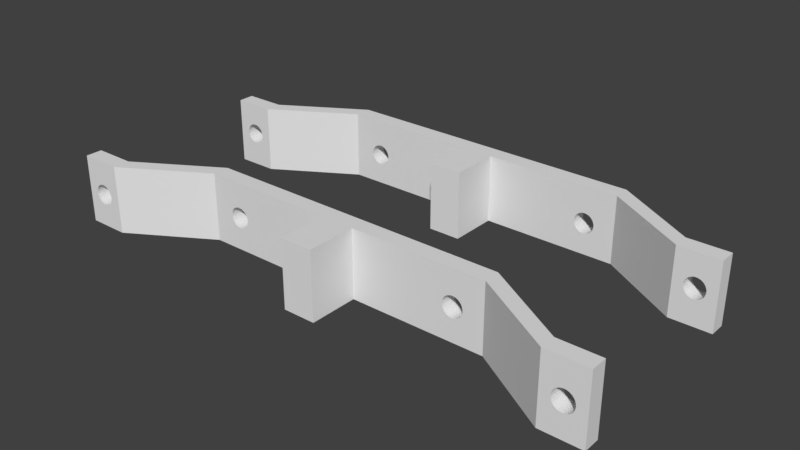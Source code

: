 # Source: Part2.blend  (saved by Blender 2.79.0; exported with 4.5.12 LTS)
import bpy
from mathutils import Matrix  # noqa: F401  (used for matrix-valued properties, if any)

bpy.ops.wm.read_factory_settings(use_empty=True)
scene = bpy.context.scene
scene.name = 'Scene'

# ---- collections
col_collection_2 = bpy.data.collections.new('Collection 2'); scene.collection.children.link(col_collection_2)

# ---- world
world_world = bpy.data.worlds.new('World'); scene.world = world_world
world_world.color = (0.05088, 0.05088, 0.05088)
world_world.use_sun_shadow = False
world_world.sun_shadow_jitter_overblur = 0.0
world_world.cycles.sampling_method = 'MANUAL'

# ---- meshes
me_cube_001 = bpy.data.meshes.new('Cube.001')
me_cube_001.from_pydata([(-1.85, -0.7936, 0.01737), (-1.85, -0.9936, 0.01737), (-1.85, 1.594, 0.8301), (-1.85, 1.394, 0.8301), (1.85, -0.7936, 0.01737), (1.85, -0.9936, 0.01737), (1.85, 1.594, 0.8301), (1.85, 1.394, 0.8301), (-2.85, 0.9936, 0.8301), (-2.85, -1.394, 0.01737), (-2.85, -1.594, 0.01737), (-2.85, 0.7936, 0.8301), (-3.35, 0.9936, 0.8301), (-3.35, -1.394, 0.01737), (-3.35, -1.594, 0.01737), (-3.35, 0.7936, 0.8301), (2.85, 0.7936, 0.8301), (2.85, 0.9936, 0.8301), (2.85, -1.394, 0.01737), (2.85, -1.594, 0.01737), (3.35, 0.7936, 0.8301), (3.35, 0.9936, 0.8301), (3.35, -1.394, 0.01737), (3.35, -1.594, 0.01737), (-1.85, 1.594, 3.278e-07), (-1.85, -0.7936, 0.8475), (-1.85, -0.9936, 0.8475), (-1.85, 1.394, 2.682e-07), (1.85, -0.7936, 0.8475), (1.85, 1.594, 3.278e-07), (1.85, 1.394, 2.682e-07), (1.85, -0.9936, 0.8475), (-2.85, 0.9936, 2.682e-07), (-2.85, -1.394, 0.8475), (-2.85, -1.594, 0.8475), (-2.85, 0.7936, 2.682e-07), (-3.35, 0.9936, 2.682e-07), (-3.35, -1.394, 0.8475), (-3.35, -1.594, 0.8475), (-3.35, 0.7936, 2.682e-07), (2.85, -1.394, 0.8475), (2.85, 0.9936, 2.682e-07), (2.85, 0.7936, 2.682e-07), (2.85, -1.594, 0.8475), (3.35, -1.394, 0.8475), (3.35, 0.9936, 2.682e-07), (3.35, 0.7936, 2.682e-07), (3.35, -1.594, 0.8475), (0.2, 1.594, 0.8301), (-0.2, 1.594, 0.8301), (-0.2, 1.394, 0.8301), (0.2, 1.394, 0.8301), (-0.2, 1.394, 2.682e-07), (0.2, 1.394, 2.682e-07), (0.2, 1.594, 3.278e-07), (-0.2, 1.594, 3.278e-07), (-0.2, -0.7936, 0.01737), (0.2, -0.7936, 0.01737), (0.2, -0.9936, 0.01737), (-0.2, -0.9936, 0.01737), (-0.2, -0.9936, 0.8475), (0.2, -0.9936, 0.8475), (0.2, -0.7936, 0.8475), (-0.2, -0.7936, 0.8475), (-0.2, 0.7936, 0.8301), (-0.2, 0.7936, 2.682e-07), (0.2, 0.7936, 0.8301), (0.2, 0.7936, 2.682e-07), (0.2, -1.594, 0.01737), (-0.2, -1.594, 0.01737), (-0.2, -1.594, 0.8475), (0.2, -1.594, 0.8475), (3.204, 0.7936, 0.3607), (3.204, 0.9936, 0.3607), (3.1, 0.7936, 0.5551), (3.1, 0.9936, 0.5551), (3.076, 0.7936, 0.5527), (3.076, 0.9936, 0.5527), (3.052, 0.7936, 0.5456), (3.052, 0.9936, 0.5456), (2.985, 0.7936, 0.3823), (2.985, 0.9936, 0.3823), (2.996, 0.7936, 0.3607), (2.996, 0.9936, 0.3607), (2.977, 0.7936, 0.4057), (2.977, 0.9936, 0.4057), (3.012, 0.7936, 0.3417), (3.012, 0.9936, 0.3417), (3.076, 0.7936, 0.3075), (3.076, 0.9936, 0.3075), (3.1, 0.7936, 0.3051), (3.1, 0.9936, 0.3051), (3.052, 0.7936, 0.3146), (3.052, 0.9936, 0.3146), (3.223, 0.7936, 0.4545), (3.223, 0.9936, 0.4545), (3.169, 0.7936, 0.534), (3.169, 0.9936, 0.534), (3.225, 0.7936, 0.4301), (3.225, 0.9936, 0.4301), (3.215, 0.7936, 0.4779), (3.215, 0.9936, 0.4779), (3.124, 0.7936, 0.3075), (3.124, 0.9936, 0.3075), (3.012, 0.7936, 0.5185), (3.012, 0.9936, 0.5185), (3.031, 0.7936, 0.534), (3.031, 0.9936, 0.534), (2.996, 0.7936, 0.4995), (2.996, 0.9936, 0.4995), (3.223, 0.7936, 0.4057), (3.223, 0.9936, 0.4057), (3.169, 0.7936, 0.3262), (3.169, 0.9936, 0.3262), (3.188, 0.7936, 0.3417), (3.188, 0.9936, 0.3417), (3.215, 0.7936, 0.3823), (3.215, 0.9936, 0.3823), (2.975, 0.7936, 0.4301), (2.975, 0.9936, 0.4301), (3.031, 0.7936, 0.3262), (3.031, 0.9936, 0.3262), (2.977, 0.7936, 0.4545), (2.977, 0.9936, 0.4545), (3.188, 0.7936, 0.5185), (3.188, 0.9936, 0.5185), (3.148, 0.7936, 0.3146), (3.148, 0.9936, 0.3146), (3.204, 0.7936, 0.4995), (3.204, 0.9936, 0.4995), (2.985, 0.7936, 0.4779), (2.985, 0.9936, 0.4779), (3.148, 0.7936, 0.5456), (3.148, 0.9936, 0.5456), (3.124, 0.7936, 0.5527), (3.124, 0.9936, 0.5527), (-2.996, 0.7936, 0.3607), (-2.996, 0.9936, 0.3607), (-3.1, 0.7936, 0.5551), (-3.1, 0.9936, 0.5551), (-3.124, 0.7936, 0.5527), (-3.124, 0.9936, 0.5527), (-3.148, 0.7936, 0.5456), (-3.148, 0.9936, 0.5456), (-3.215, 0.7936, 0.3823), (-3.215, 0.9936, 0.3823), (-3.204, 0.7936, 0.3607), (-3.204, 0.9936, 0.3607), (-3.223, 0.7936, 0.4057), (-3.223, 0.9936, 0.4057), (-3.188, 0.7936, 0.3417), (-3.188, 0.9936, 0.3417), (-3.124, 0.7936, 0.3075), (-3.124, 0.9936, 0.3075), (-3.1, 0.7936, 0.3051), (-3.1, 0.9936, 0.3051), (-3.148, 0.7936, 0.3146), (-3.148, 0.9936, 0.3146), (-2.977, 0.7936, 0.4545), (-2.977, 0.9936, 0.4545), (-3.031, 0.7936, 0.534), (-3.031, 0.9936, 0.534), (-2.975, 0.7936, 0.4301), (-2.975, 0.9936, 0.4301), (-2.985, 0.7936, 0.4779), (-2.985, 0.9936, 0.4779), (-3.076, 0.7936, 0.3075), (-3.076, 0.9936, 0.3075), (-3.188, 0.7936, 0.5185), (-3.188, 0.9936, 0.5185), (-3.169, 0.7936, 0.534), (-3.169, 0.9936, 0.534), (-3.204, 0.7936, 0.4995), (-3.204, 0.9936, 0.4995), (-2.977, 0.7936, 0.4057), (-2.977, 0.9936, 0.4057), (-3.031, 0.7936, 0.3262), (-3.031, 0.9936, 0.3262), (-3.012, 0.7936, 0.3417), (-3.012, 0.9936, 0.3417), (-2.985, 0.7936, 0.3823), (-2.985, 0.9936, 0.3823), (-3.225, 0.7936, 0.4301), (-3.225, 0.9936, 0.4301), (-3.169, 0.7936, 0.3262), (-3.169, 0.9936, 0.3262), (-3.223, 0.7936, 0.4545), (-3.223, 0.9936, 0.4545), (-3.012, 0.7936, 0.5185), (-3.012, 0.9936, 0.5185), (-3.052, 0.7936, 0.3146), (-3.052, 0.9936, 0.3146), (-2.996, 0.7936, 0.4995), (-2.996, 0.9936, 0.4995), (-3.215, 0.7936, 0.4779), (-3.215, 0.9936, 0.4779), (-3.052, 0.7936, 0.5456), (-3.052, 0.9936, 0.5456), (-3.076, 0.7936, 0.5527), (-3.076, 0.9936, 0.5527), (-2.996, -1.394, 0.3538), (-2.996, -1.594, 0.3538), (-3.1, -1.394, 0.5483), (-3.1, -1.594, 0.5483), (-3.124, -1.394, 0.5459), (-3.124, -1.594, 0.5459), (-3.148, -1.394, 0.5388), (-3.148, -1.594, 0.5388), (-3.215, -1.394, 0.3755), (-3.215, -1.594, 0.3755), (-3.204, -1.394, 0.3538), (-3.204, -1.594, 0.3538), (-3.223, -1.394, 0.3989), (-3.223, -1.594, 0.3989), (-3.188, -1.394, 0.3349), (-3.188, -1.594, 0.3349), (-3.124, -1.394, 0.3007), (-3.124, -1.594, 0.3007), (-3.1, -1.394, 0.2983), (-3.1, -1.594, 0.2983), (-3.148, -1.394, 0.3078), (-3.148, -1.594, 0.3078), (-2.977, -1.394, 0.4477), (-2.977, -1.594, 0.4477), (-3.031, -1.394, 0.5272), (-3.031, -1.594, 0.5272), (-2.975, -1.394, 0.4233), (-2.975, -1.594, 0.4233), (-2.985, -1.394, 0.4711), (-2.985, -1.594, 0.4711), (-3.076, -1.394, 0.3007), (-3.076, -1.594, 0.3007), (-3.188, -1.394, 0.5117), (-3.188, -1.594, 0.5117), (-3.169, -1.394, 0.5272), (-3.169, -1.594, 0.5272), (-3.204, -1.394, 0.4927), (-3.204, -1.594, 0.4927), (-2.977, -1.394, 0.3989), (-2.977, -1.594, 0.3989), (-3.031, -1.394, 0.3194), (-3.031, -1.594, 0.3194), (-3.012, -1.394, 0.3349), (-3.012, -1.594, 0.3349), (-2.985, -1.394, 0.3755), (-2.985, -1.594, 0.3755), (-3.225, -1.394, 0.4233), (-3.225, -1.594, 0.4233), (-3.169, -1.394, 0.3194), (-3.169, -1.594, 0.3194), (-3.223, -1.394, 0.4477), (-3.223, -1.594, 0.4477), (-3.012, -1.394, 0.5117), (-3.012, -1.594, 0.5117), (-3.052, -1.394, 0.3078), (-3.052, -1.594, 0.3078), (-2.996, -1.394, 0.4927), (-2.996, -1.594, 0.4927), (-3.215, -1.394, 0.4711), (-3.215, -1.594, 0.4711), (-3.052, -1.394, 0.5388), (-3.052, -1.594, 0.5388), (-3.076, -1.394, 0.5459), (-3.076, -1.594, 0.5459), (3.204, -1.394, 0.3479), (3.204, -1.594, 0.3479), (3.1, -1.394, 0.5424), (3.1, -1.594, 0.5424), (3.076, -1.394, 0.54), (3.076, -1.594, 0.54), (3.052, -1.394, 0.5329), (3.052, -1.594, 0.5329), (2.985, -1.394, 0.3695), (2.985, -1.594, 0.3695), (2.996, -1.394, 0.3479), (2.996, -1.594, 0.3479), (2.977, -1.394, 0.393), (2.977, -1.594, 0.393), (3.012, -1.394, 0.329), (3.012, -1.594, 0.329), (3.076, -1.394, 0.2948), (3.076, -1.594, 0.2948), (3.1, -1.394, 0.2924), (3.1, -1.594, 0.2924), (3.052, -1.394, 0.3019), (3.052, -1.594, 0.3019), (3.223, -1.394, 0.4418), (3.223, -1.594, 0.4418), (3.169, -1.394, 0.5213), (3.169, -1.594, 0.5213), (3.225, -1.394, 0.4174), (3.225, -1.594, 0.4174), (3.215, -1.394, 0.4652), (3.215, -1.594, 0.4652), (3.124, -1.394, 0.2948), (3.124, -1.594, 0.2948), (3.012, -1.394, 0.5058), (3.012, -1.594, 0.5058), (3.031, -1.394, 0.5213), (3.031, -1.594, 0.5213), (2.996, -1.394, 0.4868), (2.996, -1.594, 0.4868), (3.223, -1.394, 0.393), (3.223, -1.594, 0.393), (3.169, -1.394, 0.3134), (3.169, -1.594, 0.3134), (3.188, -1.394, 0.329), (3.188, -1.594, 0.329), (3.215, -1.394, 0.3695), (3.215, -1.594, 0.3695), (2.975, -1.394, 0.4174), (2.975, -1.594, 0.4174), (3.031, -1.394, 0.3134), (3.031, -1.594, 0.3134), (2.977, -1.394, 0.4418), (2.977, -1.594, 0.4418), (3.188, -1.394, 0.5058), (3.188, -1.594, 0.5058), (3.148, -1.394, 0.3019), (3.148, -1.594, 0.3019), (3.204, -1.394, 0.4868), (3.204, -1.594, 0.4868), (2.985, -1.394, 0.4652), (2.985, -1.594, 0.4652), (3.148, -1.394, 0.5329), (3.148, -1.594, 0.5329), (3.124, -1.394, 0.54), (3.124, -1.594, 0.54), (-1.371, -0.9936, 0.3479), (-1.371, -0.7936, 0.3479), (-1.475, -0.9936, 0.5424), (-1.475, -0.7936, 0.5424), (-1.499, -0.9936, 0.54), (-1.499, -0.7936, 0.54), (-1.523, -0.9936, 0.5329), (-1.523, -0.7936, 0.5329), (-1.59, -0.9936, 0.3695), (-1.59, -0.7936, 0.3695), (-1.579, -0.9936, 0.3479), (-1.579, -0.7936, 0.3479), (-1.598, -0.9936, 0.393), (-1.598, -0.7936, 0.393), (-1.563, -0.9936, 0.329), (-1.563, -0.7936, 0.329), (-1.499, -0.9936, 0.2948), (-1.499, -0.7936, 0.2948), (-1.475, -0.9936, 0.2924), (-1.475, -0.7936, 0.2924), (-1.523, -0.9936, 0.3019), (-1.523, -0.7936, 0.3019), (-1.352, -0.9936, 0.4418), (-1.352, -0.7936, 0.4418), (-1.406, -0.9936, 0.5213), (-1.406, -0.7936, 0.5213), (-1.35, -0.9936, 0.4174), (-1.35, -0.7936, 0.4174), (-1.36, -0.9936, 0.4652), (-1.36, -0.7936, 0.4652), (-1.451, -0.9936, 0.2948), (-1.451, -0.7936, 0.2948), (-1.563, -0.9936, 0.5058), (-1.563, -0.7936, 0.5058), (-1.544, -0.9936, 0.5213), (-1.544, -0.7936, 0.5213), (-1.579, -0.9936, 0.4868), (-1.579, -0.7936, 0.4868), (-1.352, -0.9936, 0.393), (-1.352, -0.7936, 0.393), (-1.406, -0.9936, 0.3134), (-1.406, -0.7936, 0.3134), (-1.387, -0.9936, 0.329), (-1.387, -0.7936, 0.329), (-1.36, -0.9936, 0.3695), (-1.36, -0.7936, 0.3695), (-1.6, -0.9936, 0.4174), (-1.6, -0.7936, 0.4174), (-1.544, -0.9936, 0.3134), (-1.544, -0.7936, 0.3134), (-1.598, -0.9936, 0.4418), (-1.598, -0.7936, 0.4418), (-1.387, -0.9936, 0.5058), (-1.387, -0.7936, 0.5058), (-1.427, -0.9936, 0.3019), (-1.427, -0.7936, 0.3019), (-1.371, -0.9936, 0.4868), (-1.371, -0.7936, 0.4868), (-1.59, -0.9936, 0.4652), (-1.59, -0.7936, 0.4652), (-1.427, -0.9936, 0.5329), (-1.427, -0.7936, 0.5329), (-1.451, -0.9936, 0.54), (-1.451, -0.7936, 0.54), (1.579, 1.394, 0.3107), (1.579, 1.594, 0.3107), (1.475, 1.394, 0.5051), (1.475, 1.594, 0.5051), (1.451, 1.394, 0.5027), (1.451, 1.594, 0.5027), (1.427, 1.394, 0.4956), (1.427, 1.594, 0.4956), (1.36, 1.394, 0.3323), (1.36, 1.594, 0.3323), (1.371, 1.394, 0.3107), (1.371, 1.594, 0.3107), (1.352, 1.394, 0.3557), (1.352, 1.594, 0.3557), (1.387, 1.394, 0.2917), (1.387, 1.594, 0.2917), (1.451, 1.394, 0.2575), (1.451, 1.594, 0.2575), (1.475, 1.394, 0.2551), (1.475, 1.594, 0.2551), (1.427, 1.394, 0.2646), (1.427, 1.594, 0.2646), (1.598, 1.394, 0.4045), (1.598, 1.594, 0.4045), (1.544, 1.394, 0.484), (1.544, 1.594, 0.484), (1.6, 1.394, 0.3801), (1.6, 1.594, 0.3801), (1.59, 1.394, 0.4279), (1.59, 1.594, 0.4279), (1.499, 1.394, 0.2575), (1.499, 1.594, 0.2575), (1.387, 1.394, 0.4685), (1.387, 1.594, 0.4685), (1.406, 1.394, 0.484), (1.406, 1.594, 0.484), (1.371, 1.394, 0.4495), (1.371, 1.594, 0.4495), (1.598, 1.394, 0.3557), (1.598, 1.594, 0.3557), (1.544, 1.394, 0.2762), (1.544, 1.594, 0.2762), (1.563, 1.394, 0.2917), (1.563, 1.594, 0.2917), (1.59, 1.394, 0.3323), (1.59, 1.594, 0.3323), (1.35, 1.394, 0.3801), (1.35, 1.594, 0.3801), (1.406, 1.394, 0.2762), (1.406, 1.594, 0.2762), (1.352, 1.394, 0.4045), (1.352, 1.594, 0.4045), (1.563, 1.394, 0.4685), (1.563, 1.594, 0.4685), (1.523, 1.394, 0.2646), (1.523, 1.594, 0.2646), (1.579, 1.394, 0.4495), (1.579, 1.594, 0.4495), (1.36, 1.394, 0.4279), (1.36, 1.594, 0.4279), (1.523, 1.394, 0.4956), (1.523, 1.594, 0.4956), (1.499, 1.394, 0.5027), (1.499, 1.594, 0.5027), (1.579, -0.7936, 0.3479), (1.579, -0.9936, 0.3479), (1.475, -0.7936, 0.5424), (1.475, -0.9936, 0.5424), (1.451, -0.7936, 0.54), (1.451, -0.9936, 0.54), (1.427, -0.7936, 0.5329), (1.427, -0.9936, 0.5329), (1.36, -0.7936, 0.3695), (1.36, -0.9936, 0.3695), (1.371, -0.7936, 0.3479), (1.371, -0.9936, 0.3479), (1.352, -0.7936, 0.393), (1.352, -0.9936, 0.393), (1.387, -0.7936, 0.329), (1.387, -0.9936, 0.329), (1.451, -0.7936, 0.2948), (1.451, -0.9936, 0.2948), (1.475, -0.7936, 0.2924), (1.475, -0.9936, 0.2924), (1.427, -0.7936, 0.3019), (1.427, -0.9936, 0.3019), (1.598, -0.7936, 0.4418), (1.598, -0.9936, 0.4418), (1.544, -0.7936, 0.5213), (1.544, -0.9936, 0.5213), (1.6, -0.7936, 0.4174), (1.6, -0.9936, 0.4174), (1.59, -0.7936, 0.4652), (1.59, -0.9936, 0.4652), (1.499, -0.7936, 0.2948), (1.499, -0.9936, 0.2948), (1.387, -0.7936, 0.5058), (1.387, -0.9936, 0.5058), (1.406, -0.7936, 0.5213), (1.406, -0.9936, 0.5213), (1.371, -0.7936, 0.4868), (1.371, -0.9936, 0.4868), (1.598, -0.7936, 0.393), (1.598, -0.9936, 0.393), (1.544, -0.7936, 0.3134), (1.544, -0.9936, 0.3134), (1.563, -0.7936, 0.329), (1.563, -0.9936, 0.329), (1.59, -0.7936, 0.3695), (1.59, -0.9936, 0.3695), (1.35, -0.7936, 0.4174), (1.35, -0.9936, 0.4174), (1.406, -0.7936, 0.3134), (1.406, -0.9936, 0.3134), (1.352, -0.7936, 0.4418), (1.352, -0.9936, 0.4418), (1.563, -0.7936, 0.5058), (1.563, -0.9936, 0.5058), (1.523, -0.7936, 0.3019), (1.523, -0.9936, 0.3019), (1.579, -0.7936, 0.4868), (1.579, -0.9936, 0.4868), (1.36, -0.7936, 0.4652), (1.36, -0.9936, 0.4652), (1.523, -0.7936, 0.5329), (1.523, -0.9936, 0.5329), (1.499, -0.7936, 0.54), (1.499, -0.9936, 0.54), (-1.371, 1.394, 0.3107), (-1.371, 1.594, 0.3107), (-1.475, 1.394, 0.5051), (-1.475, 1.594, 0.5051), (-1.499, 1.394, 0.5027), (-1.499, 1.594, 0.5027), (-1.523, 1.394, 0.4956), (-1.523, 1.594, 0.4956), (-1.59, 1.394, 0.3323), (-1.59, 1.594, 0.3323), (-1.579, 1.394, 0.3107), (-1.579, 1.594, 0.3107), (-1.598, 1.394, 0.3557), (-1.598, 1.594, 0.3557), (-1.563, 1.394, 0.2917), (-1.563, 1.594, 0.2917), (-1.499, 1.394, 0.2575), (-1.499, 1.594, 0.2575), (-1.475, 1.394, 0.2551), (-1.475, 1.594, 0.2551), (-1.523, 1.394, 0.2646), (-1.523, 1.594, 0.2646), (-1.352, 1.394, 0.4045), (-1.352, 1.594, 0.4045), (-1.406, 1.394, 0.484), (-1.406, 1.594, 0.484), (-1.35, 1.394, 0.3801), (-1.35, 1.594, 0.3801), (-1.36, 1.394, 0.4279), (-1.36, 1.594, 0.4279), (-1.451, 1.394, 0.2575), (-1.451, 1.594, 0.2575), (-1.563, 1.394, 0.4685), (-1.563, 1.594, 0.4685), (-1.544, 1.394, 0.484), (-1.544, 1.594, 0.484), (-1.579, 1.394, 0.4495), (-1.579, 1.594, 0.4495), (-1.352, 1.394, 0.3557), (-1.352, 1.594, 0.3557), (-1.406, 1.394, 0.2762), (-1.406, 1.594, 0.2762), (-1.387, 1.394, 0.2917), (-1.387, 1.594, 0.2917), (-1.36, 1.394, 0.3323), (-1.36, 1.594, 0.3323), (-1.6, 1.394, 0.3801), (-1.6, 1.594, 0.3801), (-1.544, 1.394, 0.2762), (-1.544, 1.594, 0.2762), (-1.598, 1.394, 0.4045), (-1.598, 1.594, 0.4045), (-1.387, 1.394, 0.4685), (-1.387, 1.594, 0.4685), (-1.427, 1.394, 0.2646), (-1.427, 1.594, 0.2646), (-1.371, 1.394, 0.4495), (-1.371, 1.594, 0.4495), (-1.59, 1.394, 0.4279), (-1.59, 1.594, 0.4279), (-1.427, 1.394, 0.4956), (-1.427, 1.594, 0.4956), (-1.451, 1.394, 0.5027), (-1.451, 1.594, 0.5027)], [], [(27, 3, 11, 35), (48, 51, 7, 6), (5, 4, 18, 19), (56, 59, 1, 0), (62, 28, 4, 482, 478, 484, 512, 508, 480, 516, 518, 458, 460, 462, 490, 488, 492, 514, 506, 502, 57), (60, 26, 1, 374, 378, 386, 364, 360, 362, 334, 332, 330, 390, 388, 352, 380, 384, 356, 350, 354, 59), (9, 10, 14, 13), (25, 0, 9, 33), (3, 2, 8, 11), (0, 1, 10, 9), (36, 39, 15, 12), (35, 11, 162, 174, 180, 136, 178, 176, 190, 166, 154, 152, 156, 184, 150, 146, 144, 148, 182, 15, 39), (33, 9, 226, 222, 228, 256, 252, 224, 260, 262, 202, 204, 206, 234, 232, 236, 258, 250, 246, 13, 37), (11, 8, 12, 15), (19, 18, 22, 23), (29, 6, 17, 41), (31, 5, 19, 43), (6, 7, 16, 17), (44, 47, 23, 22), (41, 17, 119, 85, 81, 83, 87, 121, 93, 89, 91, 103, 127, 113, 115, 73, 117, 111, 99, 21, 45), (43, 19, 311, 315, 323, 301, 297, 299, 271, 269, 267, 327, 325, 289, 317, 321, 293, 287, 291, 23, 47), (17, 16, 20, 21), (16, 42, 46, 20, 98, 110, 116, 72, 114, 112, 126, 102, 90, 88, 92, 120, 86, 82, 80, 84, 118), (55, 52, 27, 35, 39, 36, 32, 24), (18, 40, 44, 22, 290, 286, 292, 320, 316, 288, 324, 326, 266, 268, 270, 298, 296, 300, 322, 314, 310), (2, 49, 55, 547, 543, 549, 577, 573, 545, 581, 583, 523, 525, 527, 555, 553, 557, 579, 571, 567, 24), (21, 20, 46, 45), (60, 63, 25, 33, 37, 38, 34, 26), (7, 30, 42, 16), (42, 30, 53, 54, 29, 41, 45, 46), (4, 28, 40, 18), (54, 53, 52, 55), (8, 32, 36, 12, 183, 149, 145, 147, 151, 185, 157, 153, 155, 167, 191, 177, 179, 137, 181, 175, 163), (51, 50, 64, 66), (10, 34, 38, 14, 247, 251, 259, 237, 233, 235, 207, 205, 203, 263, 261, 225, 253, 257, 229, 223, 227), (7, 51, 53, 438, 442, 450, 428, 424, 426, 398, 396, 394, 454, 452, 416, 444, 448, 420, 414, 418, 30), (13, 14, 38, 37), (49, 48, 54, 55), (2, 24, 32, 8), (61, 62, 63, 60), (50, 3, 27, 566, 570, 578, 556, 552, 554, 526, 524, 522, 582, 580, 544, 572, 576, 548, 542, 546, 52), (49, 50, 51, 48), (48, 6, 29, 419, 415, 421, 449, 445, 417, 453, 455, 395, 397, 399, 427, 425, 429, 451, 443, 439, 54), (43, 47, 44, 40, 28, 62, 61, 31), (1, 26, 34, 10), (2, 3, 50, 49), (31, 61, 58, 503, 507, 515, 493, 489, 491, 463, 461, 459, 519, 517, 481, 509, 513, 485, 479, 483, 5), (60, 59, 69, 70), (25, 63, 56, 355, 351, 357, 385, 381, 353, 389, 391, 331, 333, 335, 363, 361, 365, 387, 379, 375, 0), (63, 62, 57, 56), (4, 5, 58, 57), (57, 58, 59, 56), (66, 64, 65, 67), (52, 53, 67, 65), (53, 51, 66, 67), (50, 52, 65, 64), (71, 70, 69, 68), (61, 60, 70, 71), (59, 58, 68, 69), (58, 61, 71, 68), (111, 110, 98, 99), (115, 114, 72, 73), (73, 72, 116, 117), (123, 122, 118, 119), (95, 94, 100, 101), (99, 98, 94, 95), (129, 128, 124, 125), (75, 74, 76, 77), (89, 88, 90, 91), (109, 108, 130, 131), (91, 90, 102, 103), (77, 76, 78, 79), (21, 99, 95, 101, 129, 125, 97, 133, 135, 75, 77, 79, 107, 105, 109, 131, 123, 119, 17), (125, 124, 96, 97), (121, 120, 92, 93), (97, 96, 132, 133), (113, 112, 114, 115), (107, 106, 104, 105), (118, 122, 130, 108, 104, 106, 78, 76, 74, 134, 132, 96, 124, 128, 100, 94, 98, 20, 16), (131, 130, 122, 123), (127, 126, 112, 113), (87, 86, 120, 121), (81, 80, 82, 83), (135, 134, 74, 75), (101, 100, 128, 129), (119, 118, 84, 85), (117, 116, 110, 111), (93, 92, 88, 89), (79, 78, 106, 107), (133, 132, 134, 135), (103, 102, 126, 127), (85, 84, 80, 81), (105, 104, 108, 109), (83, 82, 86, 87), (175, 174, 162, 163), (179, 178, 136, 137), (137, 136, 180, 181), (187, 186, 182, 183), (159, 158, 164, 165), (163, 162, 158, 159), (193, 192, 188, 189), (139, 138, 140, 141), (153, 152, 154, 155), (173, 172, 194, 195), (155, 154, 166, 167), (141, 140, 142, 143), (189, 188, 160, 161), (185, 184, 156, 157), (15, 182, 186, 194, 172, 168, 170, 142, 140, 138, 198, 196, 160, 188, 192, 164, 158, 162, 11), (161, 160, 196, 197), (177, 176, 178, 179), (171, 170, 168, 169), (195, 194, 186, 187), (191, 190, 176, 177), (151, 150, 184, 185), (145, 144, 146, 147), (199, 198, 138, 139), (165, 164, 192, 193), (183, 182, 148, 149), (181, 180, 174, 175), (157, 156, 152, 153), (143, 142, 170, 171), (197, 196, 198, 199), (167, 166, 190, 191), (149, 148, 144, 145), (163, 159, 165, 193, 189, 161, 197, 199, 139, 141, 143, 171, 169, 173, 195, 187, 183, 12, 8), (169, 168, 172, 173), (147, 146, 150, 151), (238, 239, 227, 226), (242, 243, 201, 200), (200, 201, 245, 244), (250, 251, 247, 246), (222, 223, 229, 228), (226, 227, 223, 222), (256, 257, 253, 252), (202, 203, 205, 204), (216, 217, 219, 218), (236, 237, 259, 258), (218, 219, 231, 230), (204, 205, 207, 206), (252, 253, 225, 224), (248, 249, 221, 220), (224, 225, 261, 260), (240, 241, 243, 242), (234, 235, 233, 232), (258, 259, 251, 250), (227, 239, 245, 201, 243, 241, 255, 231, 219, 217, 221, 249, 215, 211, 209, 213, 247, 14, 10), (254, 255, 241, 240), (214, 215, 249, 248), (208, 209, 211, 210), (262, 263, 203, 202), (228, 229, 257, 256), (246, 247, 213, 212), (244, 245, 239, 238), (220, 221, 217, 216), (206, 207, 235, 234), (260, 261, 263, 262), (230, 231, 255, 254), (212, 213, 209, 208), (13, 246, 212, 208, 210, 214, 248, 220, 216, 218, 230, 254, 240, 242, 200, 244, 238, 226, 9), (232, 233, 237, 236), (210, 211, 215, 214), (302, 303, 291, 290), (306, 307, 265, 264), (264, 265, 309, 308), (314, 315, 311, 310), (286, 287, 293, 292), (290, 291, 287, 286), (320, 321, 317, 316), (266, 267, 269, 268), (280, 281, 283, 282), (300, 301, 323, 322), (282, 283, 295, 294), (268, 269, 271, 270), (23, 291, 303, 309, 265, 307, 305, 319, 295, 283, 281, 285, 313, 279, 275, 273, 277, 311, 19), (316, 317, 289, 288), (312, 313, 285, 284), (288, 289, 325, 324), (304, 305, 307, 306), (298, 299, 297, 296), (276, 272, 274, 278, 312, 284, 280, 282, 294, 318, 304, 306, 264, 308, 302, 290, 22, 18, 310), (322, 323, 315, 314), (318, 319, 305, 304), (278, 279, 313, 312), (272, 273, 275, 274), (326, 327, 267, 266), (292, 293, 321, 320), (310, 311, 277, 276), (308, 309, 303, 302), (284, 285, 281, 280), (270, 271, 299, 298), (324, 325, 327, 326), (294, 295, 319, 318), (276, 277, 273, 272), (296, 297, 301, 300), (274, 275, 279, 278), (367, 366, 354, 355), (371, 370, 328, 329), (329, 328, 372, 373), (379, 378, 374, 375), (351, 350, 356, 357), (355, 354, 350, 351), (385, 384, 380, 381), (331, 330, 332, 333), (345, 344, 346, 347), (365, 364, 386, 387), (347, 346, 358, 359), (333, 332, 334, 335), (381, 380, 352, 353), (0, 375, 341, 337, 339, 343, 377, 349, 345, 347, 359, 383, 369, 371, 329, 373, 367, 355, 56), (377, 376, 348, 349), (353, 352, 388, 389), (369, 368, 370, 371), (363, 362, 360, 361), (387, 386, 378, 379), (383, 382, 368, 369), (343, 342, 376, 377), (337, 336, 338, 339), (391, 390, 330, 331), (357, 356, 384, 385), (375, 374, 340, 341), (373, 372, 366, 367), (349, 348, 344, 345), (335, 334, 362, 363), (389, 388, 390, 391), (359, 358, 382, 383), (341, 340, 336, 337), (361, 360, 364, 365), (59, 354, 366, 372, 328, 370, 368, 382, 358, 346, 344, 348, 376, 342, 338, 336, 340, 374, 1), (339, 338, 342, 343), (30, 418, 430, 436, 392, 434, 432, 446, 422, 410, 408, 412, 440, 406, 402, 400, 404, 438, 53), (431, 430, 418, 419), (435, 434, 392, 393), (393, 392, 436, 437), (443, 442, 438, 439), (415, 414, 420, 421), (419, 418, 414, 415), (449, 448, 444, 445), (395, 394, 396, 397), (409, 408, 410, 411), (429, 428, 450, 451), (54, 439, 405, 401, 403, 407, 441, 413, 409, 411, 423, 447, 433, 435, 393, 437, 431, 419, 29), (411, 410, 422, 423), (397, 396, 398, 399), (445, 444, 416, 417), (441, 440, 412, 413), (417, 416, 452, 453), (433, 432, 434, 435), (427, 426, 424, 425), (451, 450, 442, 443), (447, 446, 432, 433), (407, 406, 440, 441), (401, 400, 402, 403), (455, 454, 394, 395), (421, 420, 448, 449), (439, 438, 404, 405), (437, 436, 430, 431), (413, 412, 408, 409), (399, 398, 426, 427), (453, 452, 454, 455), (423, 422, 446, 447), (405, 404, 400, 401), (425, 424, 428, 429), (403, 402, 406, 407), (494, 495, 483, 482), (498, 499, 457, 456), (456, 457, 501, 500), (506, 507, 503, 502), (478, 479, 485, 484), (482, 483, 479, 478), (512, 513, 509, 508), (458, 459, 461, 460), (472, 473, 475, 474), (492, 493, 515, 514), (474, 475, 487, 486), (460, 461, 463, 462), (508, 509, 481, 480), (504, 505, 477, 476), (480, 481, 517, 516), (496, 497, 499, 498), (490, 491, 489, 488), (514, 515, 507, 506), (57, 502, 468, 464, 466, 470, 504, 476, 472, 474, 486, 510, 496, 498, 456, 500, 494, 482, 4), (510, 511, 497, 496), (470, 471, 505, 504), (464, 465, 467, 466), (518, 519, 459, 458), (484, 485, 513, 512), (502, 503, 469, 468), (500, 501, 495, 494), (476, 477, 473, 472), (5, 483, 495, 501, 457, 499, 497, 511, 487, 475, 473, 477, 505, 471, 467, 465, 469, 503, 58), (462, 463, 491, 490), (516, 517, 519, 518), (486, 487, 511, 510), (468, 469, 465, 464), (488, 489, 493, 492), (466, 467, 471, 470), (559, 558, 546, 547), (563, 562, 520, 521), (521, 520, 564, 565), (571, 570, 566, 567), (543, 542, 548, 549), (547, 546, 542, 543), (577, 576, 572, 573), (523, 522, 524, 525), (537, 536, 538, 539), (557, 556, 578, 579), (539, 538, 550, 551), (525, 524, 526, 527), (573, 572, 544, 545), (569, 568, 540, 541), (24, 567, 533, 529, 531, 535, 569, 541, 537, 539, 551, 575, 561, 563, 521, 565, 559, 547, 55), (545, 544, 580, 581), (561, 560, 562, 563), (555, 554, 552, 553), (579, 578, 570, 571), (52, 546, 558, 564, 520, 562, 560, 574, 550, 538, 536, 540, 568, 534, 530, 528, 532, 566, 27), (575, 574, 560, 561), (535, 534, 568, 569), (529, 528, 530, 531), (583, 582, 522, 523), (549, 548, 576, 577), (567, 566, 532, 533), (565, 564, 558, 559), (541, 540, 536, 537), (527, 526, 554, 555), (581, 580, 582, 583), (551, 550, 574, 575), (533, 532, 528, 529), (553, 552, 556, 557), (531, 530, 534, 535)])
me_cube_001.use_remesh_preserve_volume = False
me_cube_001.use_remesh_preserve_attributes = False
me_cube_001.use_mirror_vertex_groups = False
me_cube_001.update()

# ---- objects
ob_cube_001 = bpy.data.objects.new('Cube.001', me_cube_001)

# ---- transforms, parenting, visibility, modifiers, constraints
ob_cube_001.location = (0.0, 0.0, 0.0)
ob_cube_001.lineart.crease_threshold = 0.0

# ---- collection membership
col_collection_2.objects.link(ob_cube_001)

# ---- scene / render settings (as saved in the file)
scene.frame_start = 1; scene.frame_end = 250; scene.frame_set(1)
scene.render.engine = 'BLENDER_EEVEE_NEXT'
scene.render.resolution_percentage = 50
scene.render.dither_intensity = 0.0
scene.cycles.use_denoising = False
scene.cycles.samples = 128
scene.cycles.sampling_pattern = 'TABULATED_SOBOL'
scene.cycles.use_adaptive_sampling = False
scene.cycles.use_light_tree = False
scene.cycles.blur_glossy = 0.0
scene.cycles.sample_clamp_indirect = 0.0
scene.view_settings.view_transform = 'Standard'
scene.unit_settings.scale_length = 0.01
bpy.context.view_layer.update()

# ---- added for rendering (the .blend has no active camera and no usable light): camera, sun
cam_auto = bpy.data.cameras.new('AutoCamera')
cam_auto.lens = 50.0
cam_auto.sensor_width = 36.0
cam_auto.clip_end = 1000.0
ob_auto_camera = bpy.data.objects.new('AutoCamera', cam_auto)
scene.collection.objects.link(ob_auto_camera)
ob_auto_camera.location = (6.90932, -8.29119, 5.95119)
ob_auto_camera.rotation_euler = (1.09748, -7.21219e-08, 0.694738)
scene.camera = ob_auto_camera
light_auto_sun = bpy.data.lights.new('AutoSun', 'SUN')
light_auto_sun.energy = 3.0
light_auto_sun.angle = 0.0523599
ob_auto_sun = bpy.data.objects.new('AutoSun', light_auto_sun)
scene.collection.objects.link(ob_auto_sun)
ob_auto_sun.rotation_euler = (0.872665, 0.174533, 0.523599)
bpy.context.view_layer.update()

